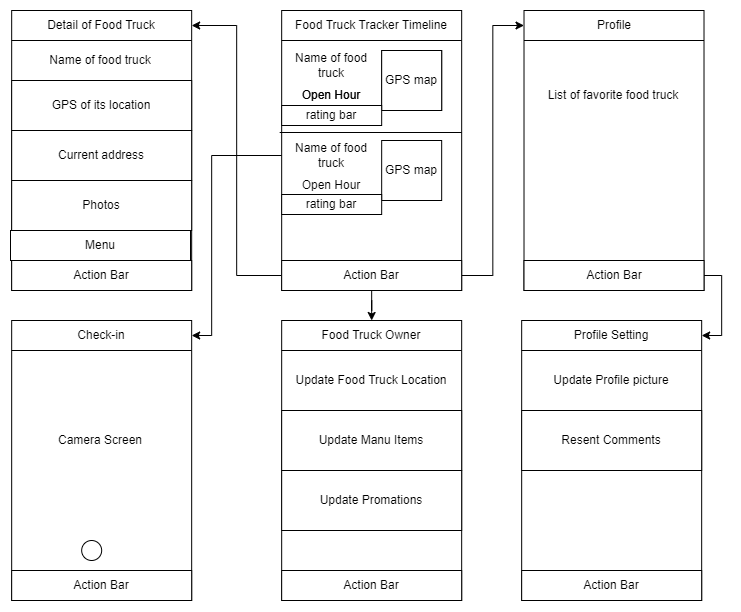

The diagram above was exported from draw.io. Its source (the exported page's mxGraphModel, read from the mxfile embedded in the PNG):
<mxGraphModel dx="1218" dy="693" grid="1" gridSize="10" guides="1" tooltips="1" connect="1" arrows="1" fold="1" page="1" pageScale="1" pageWidth="850" pageHeight="1100" math="0" shadow="0">
  <root>
    <mxCell id="0" />
    <mxCell id="1" parent="0" />
    <mxCell id="2" value="" style="rounded=0;whiteSpace=wrap;html=1;" vertex="1" parent="1">
      <mxGeometry x="371.17" y="160" width="180" height="280" as="geometry" />
    </mxCell>
    <mxCell id="3" value="Food Truck Tracker Timeline" style="text;html=1;strokeColor=none;fillColor=none;align=center;verticalAlign=middle;whiteSpace=wrap;rounded=0;" vertex="1" parent="1">
      <mxGeometry x="371.17" y="160" width="180" height="30" as="geometry" />
    </mxCell>
    <mxCell id="4" value="" style="endArrow=none;html=1;rounded=0;entryX=1;entryY=1;entryDx=0;entryDy=0;exitX=0;exitY=1;exitDx=0;exitDy=0;" edge="1" source="3" target="3" parent="1">
      <mxGeometry width="50" height="50" relative="1" as="geometry">
        <mxPoint x="221.17000000000002" y="290" as="sourcePoint" />
        <mxPoint x="271.17" y="240" as="targetPoint" />
      </mxGeometry>
    </mxCell>
    <mxCell id="5" value="Name of food truck" style="text;html=1;strokeColor=none;fillColor=none;align=center;verticalAlign=middle;whiteSpace=wrap;rounded=0;" vertex="1" parent="1">
      <mxGeometry x="371.17" y="200" width="100" height="30" as="geometry" />
    </mxCell>
    <mxCell id="6" value="GPS map" style="whiteSpace=wrap;html=1;aspect=fixed;" vertex="1" parent="1">
      <mxGeometry x="471.17" y="200" width="60" height="60" as="geometry" />
    </mxCell>
    <mxCell id="7" value="Open Hour" style="text;html=1;strokeColor=none;fillColor=none;align=center;verticalAlign=middle;whiteSpace=wrap;rounded=0;" vertex="1" parent="1">
      <mxGeometry x="371.17" y="230" width="100" height="30" as="geometry" />
    </mxCell>
    <mxCell id="8" value="" style="endArrow=none;html=1;rounded=0;" edge="1" parent="1">
      <mxGeometry width="50" height="50" relative="1" as="geometry">
        <mxPoint x="369.1700000000001" y="282" as="sourcePoint" />
        <mxPoint x="551.1700000000001" y="282" as="targetPoint" />
      </mxGeometry>
    </mxCell>
    <mxCell id="9" style="edgeStyle=orthogonalEdgeStyle;rounded=0;orthogonalLoop=1;jettySize=auto;html=1;entryX=1;entryY=0.5;entryDx=0;entryDy=0;" edge="1" source="12" target="26" parent="1">
      <mxGeometry relative="1" as="geometry" />
    </mxCell>
    <mxCell id="10" style="edgeStyle=orthogonalEdgeStyle;rounded=0;orthogonalLoop=1;jettySize=auto;html=1;entryX=0;entryY=0.5;entryDx=0;entryDy=0;" edge="1" source="12" target="20" parent="1">
      <mxGeometry relative="1" as="geometry" />
    </mxCell>
    <mxCell id="11" style="edgeStyle=orthogonalEdgeStyle;rounded=0;orthogonalLoop=1;jettySize=auto;html=1;entryX=0.5;entryY=0;entryDx=0;entryDy=0;" edge="1" source="12" target="49" parent="1">
      <mxGeometry relative="1" as="geometry" />
    </mxCell>
    <mxCell id="12" value="Action Bar" style="rounded=0;whiteSpace=wrap;html=1;" vertex="1" parent="1">
      <mxGeometry x="371.17" y="410" width="180" height="30" as="geometry" />
    </mxCell>
    <mxCell id="13" value="GPS map" style="whiteSpace=wrap;html=1;aspect=fixed;" vertex="1" parent="1">
      <mxGeometry x="471.17" y="200" width="60" height="60" as="geometry" />
    </mxCell>
    <mxCell id="14" value="Open Hour" style="text;html=1;strokeColor=none;fillColor=none;align=center;verticalAlign=middle;whiteSpace=wrap;rounded=0;" vertex="1" parent="1">
      <mxGeometry x="371.17" y="230" width="100" height="30" as="geometry" />
    </mxCell>
    <mxCell id="15" value="GPS map" style="whiteSpace=wrap;html=1;aspect=fixed;" vertex="1" parent="1">
      <mxGeometry x="471.17" y="290" width="60" height="60" as="geometry" />
    </mxCell>
    <mxCell id="16" value="Open Hour" style="text;html=1;strokeColor=none;fillColor=none;align=center;verticalAlign=middle;whiteSpace=wrap;rounded=0;" vertex="1" parent="1">
      <mxGeometry x="371.17" y="320" width="100" height="30" as="geometry" />
    </mxCell>
    <mxCell id="17" value="" style="edgeStyle=orthogonalEdgeStyle;rounded=0;orthogonalLoop=1;jettySize=auto;html=1;entryX=1;entryY=0.5;entryDx=0;entryDy=0;" edge="1" source="18" target="35" parent="1">
      <mxGeometry relative="1" as="geometry">
        <Array as="points">
          <mxPoint x="301.17" y="305" />
          <mxPoint x="301.17" y="485" />
        </Array>
      </mxGeometry>
    </mxCell>
    <mxCell id="18" value="Name of food truck" style="text;html=1;strokeColor=none;fillColor=none;align=center;verticalAlign=middle;whiteSpace=wrap;rounded=0;" vertex="1" parent="1">
      <mxGeometry x="371.17" y="290" width="100" height="30" as="geometry" />
    </mxCell>
    <mxCell id="19" value="" style="rounded=0;whiteSpace=wrap;html=1;" vertex="1" parent="1">
      <mxGeometry x="613.51" y="160" width="180" height="280" as="geometry" />
    </mxCell>
    <mxCell id="20" value="Profile" style="text;html=1;strokeColor=none;fillColor=none;align=center;verticalAlign=middle;whiteSpace=wrap;rounded=0;" vertex="1" parent="1">
      <mxGeometry x="613.51" y="160" width="180" height="30" as="geometry" />
    </mxCell>
    <mxCell id="21" value="" style="endArrow=none;html=1;rounded=0;entryX=1;entryY=1;entryDx=0;entryDy=0;exitX=0;exitY=1;exitDx=0;exitDy=0;" edge="1" source="20" target="20" parent="1">
      <mxGeometry width="50" height="50" relative="1" as="geometry">
        <mxPoint x="463.51000000000005" y="290" as="sourcePoint" />
        <mxPoint x="513.51" y="240" as="targetPoint" />
      </mxGeometry>
    </mxCell>
    <mxCell id="22" value="List of favorite food truck" style="text;html=1;strokeColor=none;fillColor=none;align=center;verticalAlign=middle;whiteSpace=wrap;rounded=0;" vertex="1" parent="1">
      <mxGeometry x="613.51" y="190" width="177.66" height="110" as="geometry" />
    </mxCell>
    <mxCell id="23" style="edgeStyle=orthogonalEdgeStyle;rounded=0;orthogonalLoop=1;jettySize=auto;html=1;entryX=1;entryY=0.5;entryDx=0;entryDy=0;" edge="1" source="24" target="41" parent="1">
      <mxGeometry relative="1" as="geometry">
        <Array as="points">
          <mxPoint x="811.17" y="425" />
          <mxPoint x="811.17" y="485" />
        </Array>
      </mxGeometry>
    </mxCell>
    <mxCell id="24" value="Action Bar" style="rounded=0;whiteSpace=wrap;html=1;" vertex="1" parent="1">
      <mxGeometry x="613.51" y="410" width="180" height="30" as="geometry" />
    </mxCell>
    <mxCell id="25" value="" style="rounded=0;whiteSpace=wrap;html=1;" vertex="1" parent="1">
      <mxGeometry x="101.17" y="160" width="180" height="280" as="geometry" />
    </mxCell>
    <mxCell id="26" value="Detail of Food Truck" style="text;html=1;strokeColor=none;fillColor=none;align=center;verticalAlign=middle;whiteSpace=wrap;rounded=0;" vertex="1" parent="1">
      <mxGeometry x="101.17" y="160" width="180" height="30" as="geometry" />
    </mxCell>
    <mxCell id="27" value="" style="endArrow=none;html=1;rounded=0;entryX=1;entryY=1;entryDx=0;entryDy=0;exitX=0;exitY=1;exitDx=0;exitDy=0;" edge="1" source="26" target="26" parent="1">
      <mxGeometry width="50" height="50" relative="1" as="geometry">
        <mxPoint x="-48.83" y="290" as="sourcePoint" />
        <mxPoint x="1.1700000000000017" y="240" as="targetPoint" />
      </mxGeometry>
    </mxCell>
    <mxCell id="28" value="Name of food truck" style="text;html=1;strokeColor=none;fillColor=none;align=center;verticalAlign=middle;whiteSpace=wrap;rounded=0;" vertex="1" parent="1">
      <mxGeometry x="101.17" y="190" width="177.66" height="40" as="geometry" />
    </mxCell>
    <mxCell id="29" value="Action Bar" style="rounded=0;whiteSpace=wrap;html=1;" vertex="1" parent="1">
      <mxGeometry x="101.17" y="410" width="180" height="30" as="geometry" />
    </mxCell>
    <mxCell id="30" value="GPS of its location" style="rounded=0;whiteSpace=wrap;html=1;" vertex="1" parent="1">
      <mxGeometry x="101.17" y="230" width="180" height="50" as="geometry" />
    </mxCell>
    <mxCell id="31" value="Current address" style="rounded=0;whiteSpace=wrap;html=1;" vertex="1" parent="1">
      <mxGeometry x="101.17" y="280" width="180" height="50" as="geometry" />
    </mxCell>
    <mxCell id="32" value="Photos" style="rounded=0;whiteSpace=wrap;html=1;" vertex="1" parent="1">
      <mxGeometry x="101.17" y="330" width="180" height="50" as="geometry" />
    </mxCell>
    <mxCell id="33" value="Menu" style="rounded=0;whiteSpace=wrap;html=1;" vertex="1" parent="1">
      <mxGeometry x="100" y="380" width="180" height="30" as="geometry" />
    </mxCell>
    <mxCell id="34" value="" style="rounded=0;whiteSpace=wrap;html=1;" vertex="1" parent="1">
      <mxGeometry x="101.17" y="470" width="180" height="280" as="geometry" />
    </mxCell>
    <mxCell id="35" value="Check-in" style="text;html=1;strokeColor=none;fillColor=none;align=center;verticalAlign=middle;whiteSpace=wrap;rounded=0;" vertex="1" parent="1">
      <mxGeometry x="101.17" y="470" width="180" height="30" as="geometry" />
    </mxCell>
    <mxCell id="36" value="" style="endArrow=none;html=1;rounded=0;entryX=1;entryY=1;entryDx=0;entryDy=0;exitX=0;exitY=1;exitDx=0;exitDy=0;" edge="1" source="35" target="35" parent="1">
      <mxGeometry width="50" height="50" relative="1" as="geometry">
        <mxPoint x="-48.83" y="600" as="sourcePoint" />
        <mxPoint x="1.1700000000000017" y="550" as="targetPoint" />
      </mxGeometry>
    </mxCell>
    <mxCell id="37" value="Camera Screen" style="text;html=1;strokeColor=none;fillColor=none;align=center;verticalAlign=middle;whiteSpace=wrap;rounded=0;" vertex="1" parent="1">
      <mxGeometry x="101.17" y="500" width="177.66" height="180" as="geometry" />
    </mxCell>
    <mxCell id="38" value="Action Bar" style="rounded=0;whiteSpace=wrap;html=1;" vertex="1" parent="1">
      <mxGeometry x="101.17" y="720" width="180" height="30" as="geometry" />
    </mxCell>
    <mxCell id="39" value="" style="ellipse;whiteSpace=wrap;html=1;aspect=fixed;" vertex="1" parent="1">
      <mxGeometry x="171.17000000000002" y="690" width="20" height="20" as="geometry" />
    </mxCell>
    <mxCell id="40" value="" style="rounded=0;whiteSpace=wrap;html=1;" vertex="1" parent="1">
      <mxGeometry x="611.17" y="470" width="180" height="280" as="geometry" />
    </mxCell>
    <mxCell id="41" value="Profile Setting" style="text;html=1;strokeColor=none;fillColor=none;align=center;verticalAlign=middle;whiteSpace=wrap;rounded=0;" vertex="1" parent="1">
      <mxGeometry x="611.17" y="470" width="180" height="30" as="geometry" />
    </mxCell>
    <mxCell id="42" value="" style="endArrow=none;html=1;rounded=0;entryX=1;entryY=1;entryDx=0;entryDy=0;exitX=0;exitY=1;exitDx=0;exitDy=0;" edge="1" source="41" target="41" parent="1">
      <mxGeometry width="50" height="50" relative="1" as="geometry">
        <mxPoint x="461.1700000000001" y="600" as="sourcePoint" />
        <mxPoint x="511.1700000000001" y="550" as="targetPoint" />
      </mxGeometry>
    </mxCell>
    <mxCell id="43" value="Update Profile picture" style="text;html=1;strokeColor=none;fillColor=none;align=center;verticalAlign=middle;whiteSpace=wrap;rounded=0;" vertex="1" parent="1">
      <mxGeometry x="611.17" y="500" width="180" height="60" as="geometry" />
    </mxCell>
    <mxCell id="44" value="Action Bar" style="rounded=0;whiteSpace=wrap;html=1;" vertex="1" parent="1">
      <mxGeometry x="611.17" y="720" width="180" height="30" as="geometry" />
    </mxCell>
    <mxCell id="45" value="Resent Comments" style="rounded=0;whiteSpace=wrap;html=1;" vertex="1" parent="1">
      <mxGeometry x="611.17" y="560" width="180" height="60" as="geometry" />
    </mxCell>
    <mxCell id="46" value="rating bar" style="rounded=0;whiteSpace=wrap;html=1;" vertex="1" parent="1">
      <mxGeometry x="371.17" y="255" width="100" height="20" as="geometry" />
    </mxCell>
    <mxCell id="47" value="rating bar" style="rounded=0;whiteSpace=wrap;html=1;" vertex="1" parent="1">
      <mxGeometry x="371.17" y="344" width="100" height="20" as="geometry" />
    </mxCell>
    <mxCell id="48" value="" style="rounded=0;whiteSpace=wrap;html=1;" vertex="1" parent="1">
      <mxGeometry x="371.17" y="470" width="180" height="280" as="geometry" />
    </mxCell>
    <mxCell id="49" value="Food Truck Owner" style="text;html=1;strokeColor=none;fillColor=none;align=center;verticalAlign=middle;whiteSpace=wrap;rounded=0;" vertex="1" parent="1">
      <mxGeometry x="371.17" y="470" width="180" height="30" as="geometry" />
    </mxCell>
    <mxCell id="50" value="" style="endArrow=none;html=1;rounded=0;entryX=1;entryY=1;entryDx=0;entryDy=0;exitX=0;exitY=1;exitDx=0;exitDy=0;" edge="1" source="49" target="49" parent="1">
      <mxGeometry width="50" height="50" relative="1" as="geometry">
        <mxPoint x="221.17000000000007" y="600" as="sourcePoint" />
        <mxPoint x="271.1700000000001" y="550" as="targetPoint" />
      </mxGeometry>
    </mxCell>
    <mxCell id="51" value="Update Food Truck Location" style="text;html=1;strokeColor=none;fillColor=none;align=center;verticalAlign=middle;whiteSpace=wrap;rounded=0;" vertex="1" parent="1">
      <mxGeometry x="371.17" y="500" width="180" height="60" as="geometry" />
    </mxCell>
    <mxCell id="52" value="Action Bar" style="rounded=0;whiteSpace=wrap;html=1;" vertex="1" parent="1">
      <mxGeometry x="371.17" y="720" width="180" height="30" as="geometry" />
    </mxCell>
    <mxCell id="53" value="Update Manu Items" style="rounded=0;whiteSpace=wrap;html=1;" vertex="1" parent="1">
      <mxGeometry x="371.17" y="560" width="180" height="60" as="geometry" />
    </mxCell>
    <mxCell id="54" value="Update Promations" style="rounded=0;whiteSpace=wrap;html=1;" vertex="1" parent="1">
      <mxGeometry x="371.17" y="620" width="180" height="60" as="geometry" />
    </mxCell>
  </root>
</mxGraphModel>